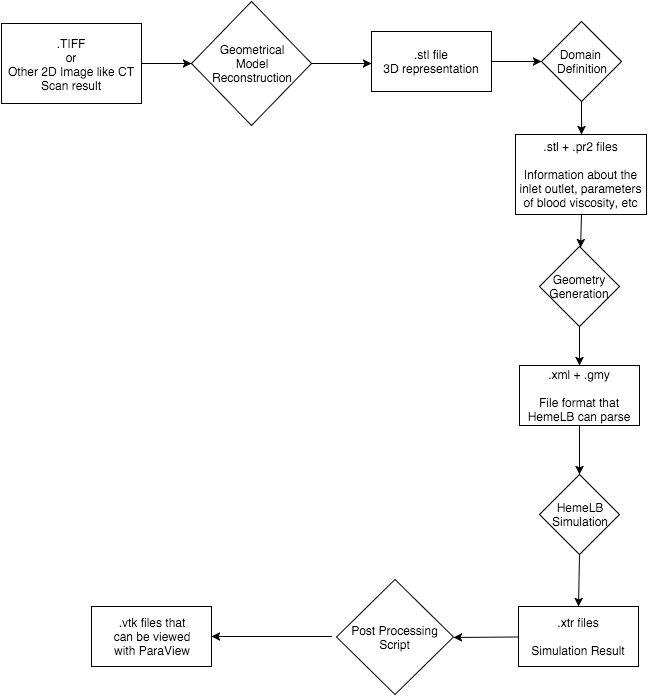

The diagram above was exported from draw.io. Its source (the exported page's mxGraphModel, read from the mxfile embedded in the PNG):
<mxGraphModel dx="948" dy="517" grid="1" gridSize="10" guides="1" tooltips="1" connect="1" arrows="1" fold="1" page="1" pageScale="1" pageWidth="826" pageHeight="1169" background="#ffffff" math="0">
  <root>
    <mxCell id="0" />
    <mxCell id="1" parent="0" />
    <mxCell id="3" value="" style="whiteSpace=wrap;html=1;" vertex="1" parent="1">
      <mxGeometry x="20" y="29" width="140" height="80" as="geometry" />
    </mxCell>
    <mxCell id="2" value=".TIFF&lt;div&gt;or&lt;/div&gt;&lt;div&gt;Other 2D Image like CT Scan result&lt;/div&gt;" style="text;html=1;strokeColor=none;fillColor=none;align=center;verticalAlign=middle;whiteSpace=wrap;overflow=hidden;" vertex="1" parent="1">
      <mxGeometry x="20" y="37" width="140" height="65" as="geometry" />
    </mxCell>
    <mxCell id="6" value="Geometrical&lt;div&gt;Model&lt;br&gt;Reconstruction&lt;/div&gt;" style="rhombus;whiteSpace=wrap;html=1;" vertex="1" parent="1">
      <mxGeometry x="210" y="7" width="120" height="124" as="geometry" />
    </mxCell>
    <mxCell id="7" value="" style="endArrow=classic;html=1;exitX=1;exitY=0.5;entryX=0;entryY=0.5;" edge="1" parent="1" source="3" target="6">
      <mxGeometry width="50" height="50" relative="1" as="geometry">
        <mxPoint x="100" y="90" as="sourcePoint" />
        <mxPoint x="150" y="40" as="targetPoint" />
      </mxGeometry>
    </mxCell>
    <mxCell id="9" value="" style="endArrow=classic;html=1;exitX=1;exitY=0.5;" edge="1" parent="1" source="6">
      <mxGeometry width="50" height="50" relative="1" as="geometry">
        <mxPoint x="330" y="100" as="sourcePoint" />
        <mxPoint x="390" y="69" as="targetPoint" />
      </mxGeometry>
    </mxCell>
    <mxCell id="10" value=".stl file&lt;div&gt;3D representation&lt;/div&gt;" style="whiteSpace=wrap;html=1;" vertex="1" parent="1">
      <mxGeometry x="390" y="37" width="120" height="60" as="geometry" />
    </mxCell>
    <mxCell id="11" value="" style="endArrow=classic;html=1;exitX=1;exitY=0.5;" edge="1" parent="1" source="10">
      <mxGeometry width="50" height="50" relative="1" as="geometry">
        <mxPoint x="520" y="90" as="sourcePoint" />
        <mxPoint x="560" y="67" as="targetPoint" />
      </mxGeometry>
    </mxCell>
    <mxCell id="12" value="Domain&amp;nbsp;&lt;div&gt;Definition&lt;/div&gt;" style="rhombus;whiteSpace=wrap;html=1;" vertex="1" parent="1">
      <mxGeometry x="560" y="27" width="80" height="80" as="geometry" />
    </mxCell>
    <mxCell id="13" value="" style="endArrow=classic;html=1;exitX=0.5;exitY=1;entryX=0.5;entryY=0;" edge="1" parent="1" source="12" target="14">
      <mxGeometry width="50" height="50" relative="1" as="geometry">
        <mxPoint x="630" y="190" as="sourcePoint" />
        <mxPoint x="600" y="150" as="targetPoint" />
      </mxGeometry>
    </mxCell>
    <mxCell id="14" value=".stl + .pr2 files&lt;div&gt;&lt;br&gt;&lt;/div&gt;&lt;div&gt;Information about the inlet outlet, parameters of blood viscosity, etc&lt;/div&gt;" style="whiteSpace=wrap;html=1;" vertex="1" parent="1">
      <mxGeometry x="534" y="140" width="131" height="80" as="geometry" />
    </mxCell>
    <mxCell id="15" value="" style="endArrow=classic;html=1;exitX=0.5;exitY=1;" edge="1" parent="1" source="14" target="17">
      <mxGeometry width="50" height="50" relative="1" as="geometry">
        <mxPoint x="630" y="280" as="sourcePoint" />
        <mxPoint x="601" y="250" as="targetPoint" />
      </mxGeometry>
    </mxCell>
    <mxCell id="17" value="Geometry&lt;div&gt;Generation&lt;/div&gt;" style="rhombus;whiteSpace=wrap;html=1;" vertex="1" parent="1">
      <mxGeometry x="558" y="252" width="80" height="80" as="geometry" />
    </mxCell>
    <mxCell id="18" value="" style="endArrow=classic;html=1;exitX=0.5;exitY=1;" edge="1" parent="1" source="17" target="19">
      <mxGeometry width="50" height="50" relative="1" as="geometry">
        <mxPoint x="600" y="380" as="sourcePoint" />
        <mxPoint x="600" y="370" as="targetPoint" />
      </mxGeometry>
    </mxCell>
    <mxCell id="19" value=".xml + .gmy&lt;div&gt;&lt;br&gt;&lt;/div&gt;&lt;div&gt;File format that HemeLB can parse&lt;/div&gt;" style="whiteSpace=wrap;html=1;" vertex="1" parent="1">
      <mxGeometry x="538" y="371" width="120" height="60" as="geometry" />
    </mxCell>
    <mxCell id="20" value="HemeLB&lt;div&gt;Simulation&lt;/div&gt;" style="rhombus;whiteSpace=wrap;html=1;" vertex="1" parent="1">
      <mxGeometry x="558" y="480" width="80" height="80" as="geometry" />
    </mxCell>
    <mxCell id="21" value="" style="endArrow=classic;html=1;exitX=0.5;exitY=1;entryX=0.5;entryY=0;" edge="1" parent="1" source="19" target="20">
      <mxGeometry width="50" height="50" relative="1" as="geometry">
        <mxPoint x="650" y="490" as="sourcePoint" />
        <mxPoint x="700" y="440" as="targetPoint" />
      </mxGeometry>
    </mxCell>
    <mxCell id="22" value=".xtr files&lt;div&gt;&lt;br&gt;&lt;/div&gt;&lt;div&gt;Simulation Result&lt;/div&gt;" style="whiteSpace=wrap;html=1;" vertex="1" parent="1">
      <mxGeometry x="537" y="612" width="120" height="60" as="geometry" />
    </mxCell>
    <mxCell id="23" value="" style="endArrow=classic;html=1;exitX=0.5;exitY=1;entryX=0.5;entryY=0;" edge="1" parent="1" source="20" target="22">
      <mxGeometry width="50" height="50" relative="1" as="geometry">
        <mxPoint x="600" y="610" as="sourcePoint" />
        <mxPoint x="650" y="560" as="targetPoint" />
      </mxGeometry>
    </mxCell>
    <mxCell id="24" value="Post Processing&lt;div&gt;Script&lt;/div&gt;" style="rhombus;whiteSpace=wrap;html=1;" vertex="1" parent="1">
      <mxGeometry x="355" y="585" width="117" height="115" as="geometry" />
    </mxCell>
    <mxCell id="25" value="" style="endArrow=classic;html=1;entryX=1;entryY=0.5;" edge="1" parent="1" source="22" target="24">
      <mxGeometry width="50" height="50" relative="1" as="geometry">
        <mxPoint x="540" y="650" as="sourcePoint" />
        <mxPoint x="560" y="560" as="targetPoint" />
      </mxGeometry>
    </mxCell>
    <mxCell id="26" value=".vtk files that&lt;div&gt;can be viewed&lt;/div&gt;&lt;div&gt;with ParaView&lt;/div&gt;" style="whiteSpace=wrap;html=1;" vertex="1" parent="1">
      <mxGeometry x="110" y="612" width="120" height="60" as="geometry" />
    </mxCell>
    <mxCell id="27" value="" style="endArrow=classic;html=1;entryX=1;entryY=0.5;" edge="1" parent="1" target="26">
      <mxGeometry width="50" height="50" relative="1" as="geometry">
        <mxPoint x="350" y="642" as="sourcePoint" />
        <mxPoint x="390" y="690" as="targetPoint" />
      </mxGeometry>
    </mxCell>
  </root>
</mxGraphModel>